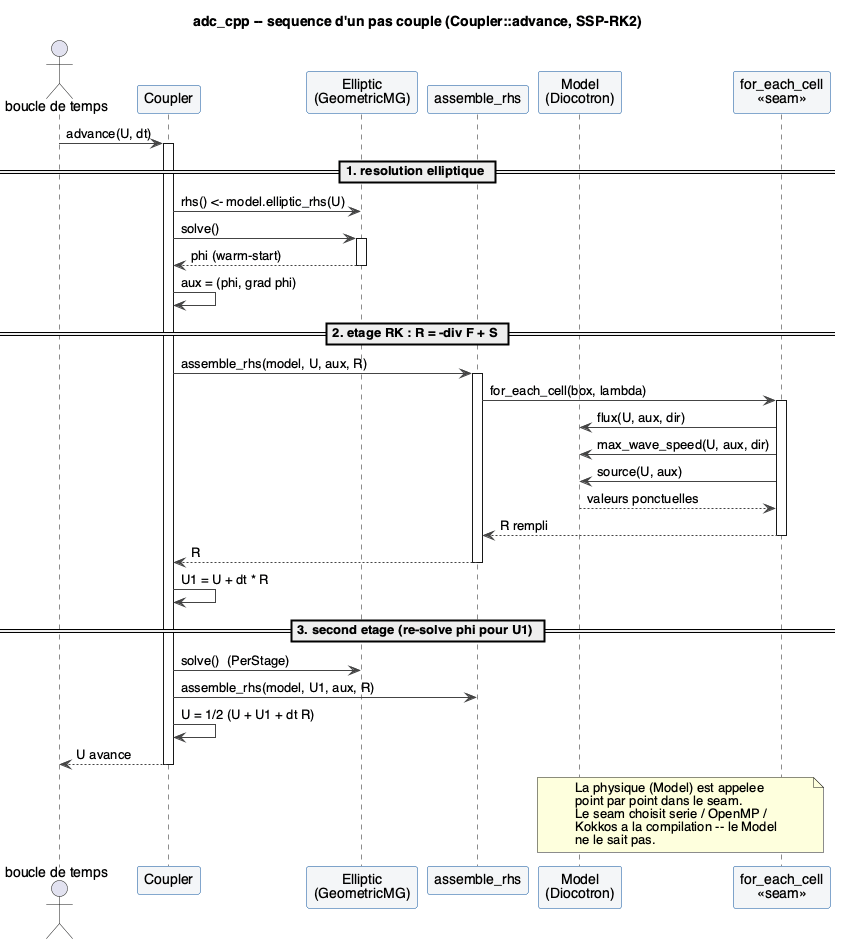

The diagram above was rendered by PlantUML. Its source (embedded in the PNG):
@startuml 03_sequence_step
' Diagramme de sequence : un pas couple hyperbolique-elliptique.
' Montre l'INTERACTION entre les couches (qui appelle qui) sur un pas SSP-RK2.

title adc_cpp -- sequence d'un pas couple (Coupler::advance, SSP-RK2)

skinparam shadowing false
skinparam defaultFontName Helvetica
skinparam sequenceArrowColor #444444
skinparam participantBackgroundColor #F4F6F8
skinparam participantBorderColor #08519C

actor "boucle de temps" as Loop
participant "Coupler" as C
participant "Elliptic\n(GeometricMG)" as MG
participant "assemble_rhs" as RHS
participant "Model\n(Diocotron)" as M
participant "for_each_cell\n<<seam>>" as SEAM

Loop -> C : advance(U, dt)
activate C

== 1. resolution elliptique ==
C -> MG : rhs() <- model.elliptic_rhs(U)
C -> MG : solve()
activate MG
MG --> C : phi (warm-start)
deactivate MG
C -> C : aux = (phi, grad phi)

== 2. etage RK : R = -div F + S ==
C -> RHS : assemble_rhs(model, U, aux, R)
activate RHS
RHS -> SEAM : for_each_cell(box, lambda)
activate SEAM
SEAM -> M : flux(U, aux, dir)
SEAM -> M : max_wave_speed(U, aux, dir)
SEAM -> M : source(U, aux)
M --> SEAM : valeurs ponctuelles
SEAM --> RHS : R rempli
deactivate SEAM
RHS --> C : R
deactivate RHS
C -> C : U1 = U + dt * R

== 3. second etage (re-solve phi pour U1) ==
C -> MG : solve()  (PerStage)
C -> RHS : assemble_rhs(model, U1, aux, R)
C -> C : U = 1/2 (U + U1 + dt R)

C --> Loop : U avance
deactivate C

note over SEAM, M
  La physique (Model) est appelee
  point par point dans le seam.
  Le seam choisit serie / OpenMP /
  Kokkos a la compilation -- le Model
  ne le sait pas.
end note

@enduml